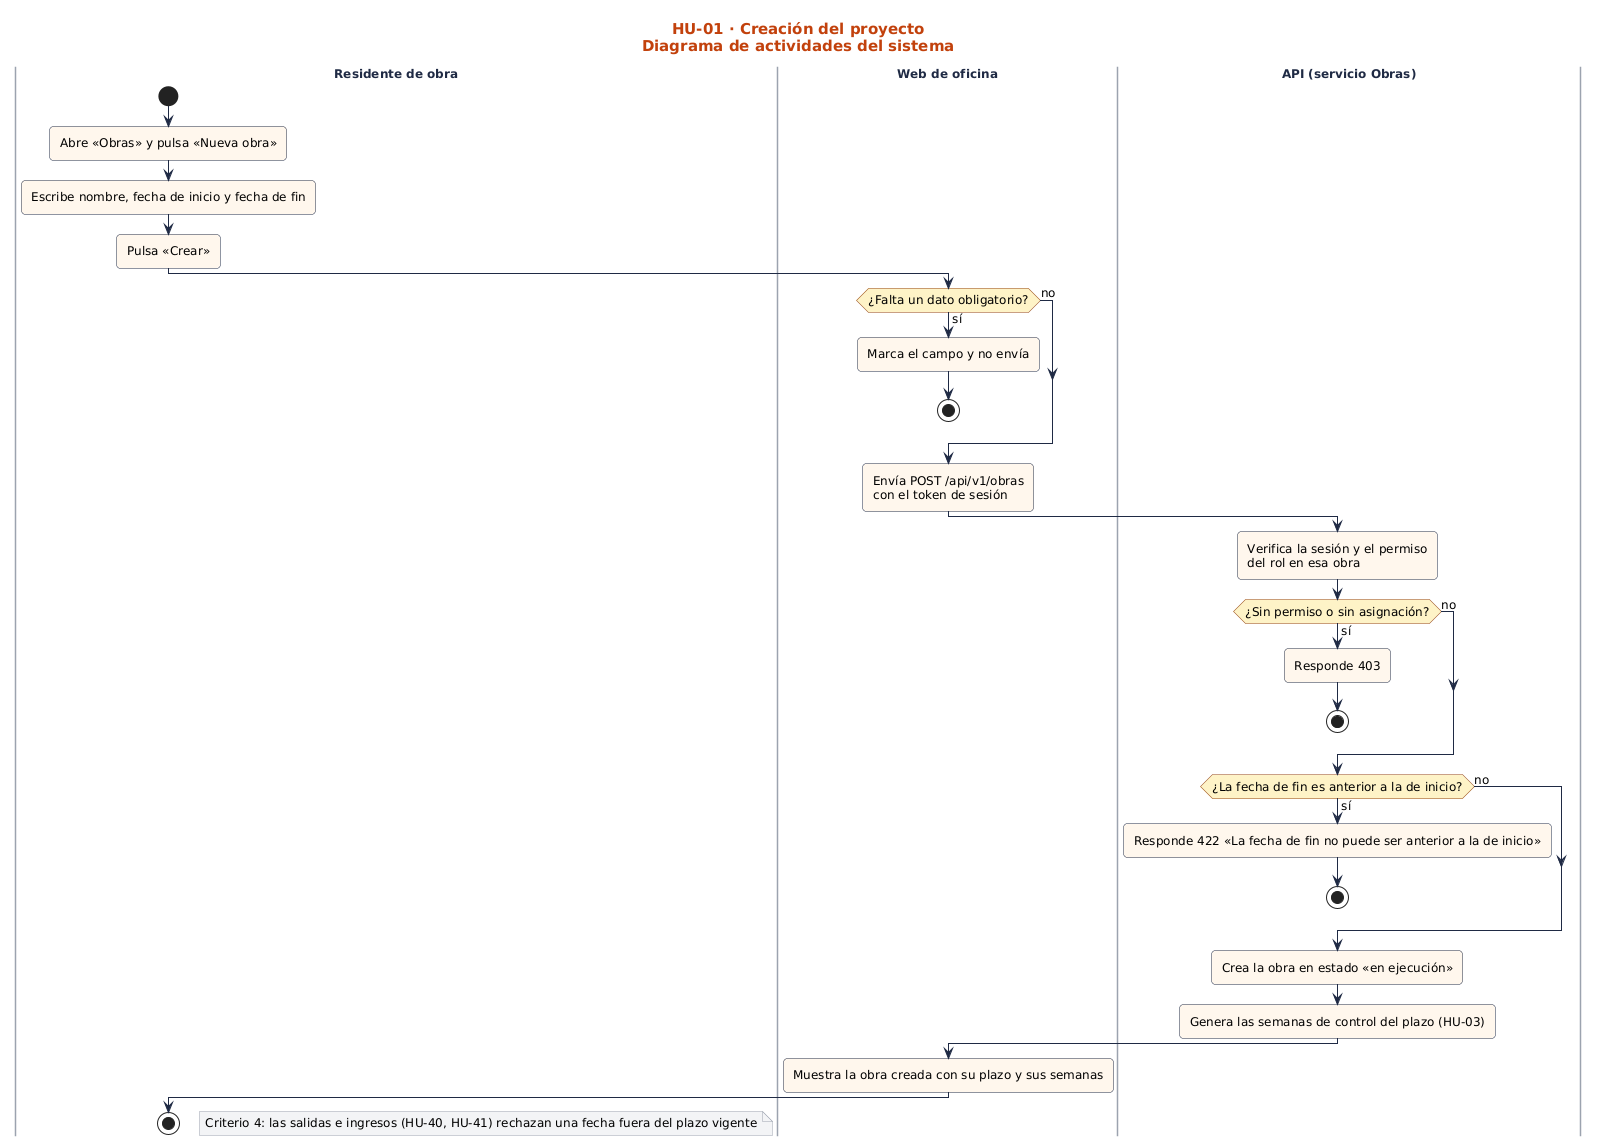

The diagram above was rendered by PlantUML. Its source (embedded in the PNG):
@startuml
!include ../../estilo.iuml
title HU-01 · Creación del proyecto\nDiagrama de actividades del sistema
|Residente de obra|
start
:Abre «Obras» y pulsa «Nueva obra»;
:Escribe nombre, fecha de inicio y fecha de fin;
:Pulsa «Crear»;
|Web de oficina|
if (¿Falta un dato obligatorio?) then (sí)
:Marca el campo y no envía;
stop
else (no)
endif
:Envía POST /api/v1/obras\ncon el token de sesión;
|API (servicio Obras)|
:Verifica la sesión y el permiso\ndel rol en esa obra;
if (¿Sin permiso o sin asignación?) then (sí)
:Responde 403;
stop
else (no)
endif
if (¿La fecha de fin es anterior a la de inicio?) then (sí)
:Responde 422 «La fecha de fin no puede ser anterior a la de inicio»;
stop
else (no)
endif
:Crea la obra en estado «en ejecución»;
:Genera las semanas de control del plazo (HU-03);
|Web de oficina|
:Muestra la obra creada con su plazo y sus semanas;
|Residente de obra|
stop
floating note right: Criterio 4: las salidas e ingresos (HU-40, HU-41) rechazan una fecha fuera del plazo vigente
@enduml